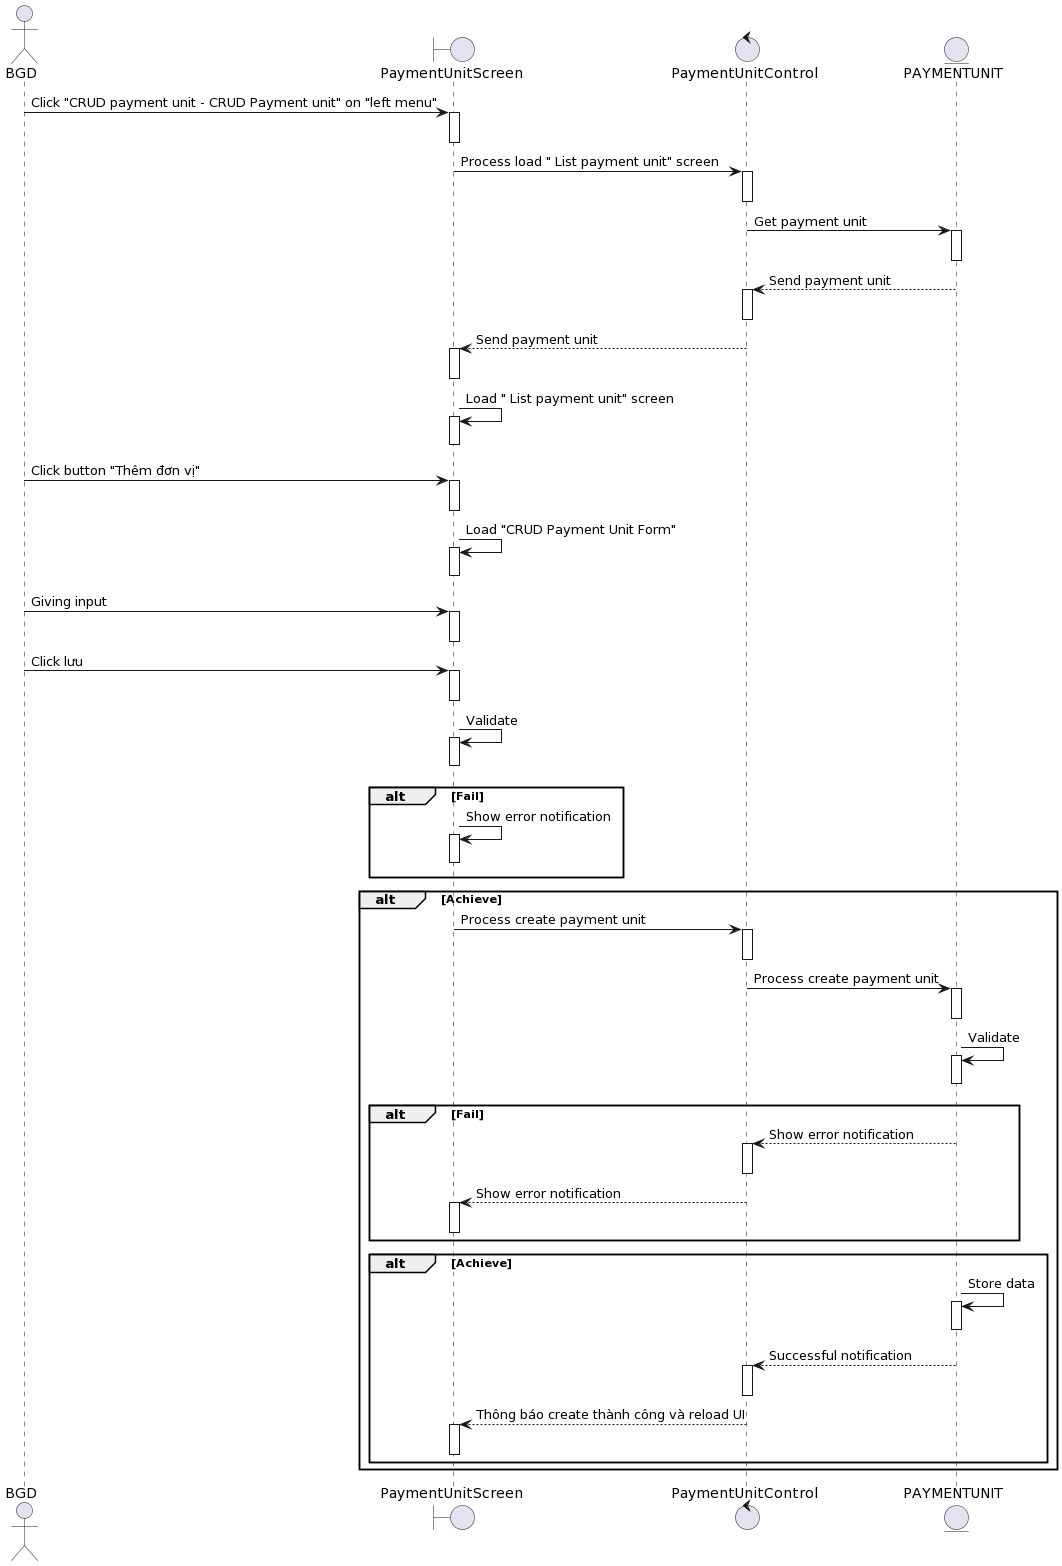

The diagram above was rendered by PlantUML. Its source (embedded in the PNG):
@startuml
actor BGD

boundary PaymentUnitScreen
control PaymentUnitControl 
entity PAYMENTUNIT

BGD-> PaymentUnitScreen++: Click "CRUD payment unit - CRUD Payment unit" on "left menu"
deactivate PaymentUnitScreen


PaymentUnitScreen-> PaymentUnitControl ++: Process load " List payment unit" screen
deactivate PaymentUnitControl 

PaymentUnitControl -> PAYMENTUNIT++: Get payment unit
deactivate PAYMENTUNIT

PAYMENTUNIT--> PaymentUnitControl ++: Send payment unit
deactivate PaymentUnitControl 

PaymentUnitControl --> PaymentUnitScreen++: Send payment unit
deactivate PaymentUnitScreen

PaymentUnitScreen-> PaymentUnitScreen++: Load " List payment unit" screen
deactivate PaymentUnitScreen

BGD-> PaymentUnitScreen++ :Click button "Thêm đơn vị"
deactivate PaymentUnitScreen

PaymentUnitScreen-> PaymentUnitScreen++: Load "CRUD Payment Unit Form"
deactivate PaymentUnitScreen

BGD-> PaymentUnitScreen++: Giving input
deactivate PaymentUnitScreen
BGD-> PaymentUnitScreen++: Click lưu
deactivate PaymentUnitScreen

PaymentUnitScreen-> PaymentUnitScreen++: Validate
deactivate PaymentUnitScreen


alt Fail
    PaymentUnitScreen-> PaymentUnitScreen++: Show error notification
deactivate PaymentUnitScreen
end

alt Achieve

    PaymentUnitScreen-> PaymentUnitControl ++: Process create payment unit

deactivate PaymentUnitControl 
    PaymentUnitControl -> PAYMENTUNIT++:Process create payment unit

deactivate PAYMENTUNIT
    PAYMENTUNIT-> PAYMENTUNIT++: Validate
deactivate PAYMENTUNIT
alt Fail
    PAYMENTUNIT--> PaymentUnitControl ++: Show error notification
deactivate PaymentUnitControl 
PaymentUnitControl  --> PaymentUnitScreen++: Show error notification
deactivate PaymentUnitScreen
end

alt Achieve
    PAYMENTUNIT-> PAYMENTUNIT++: Store data
deactivate PAYMENTUNIT

     PAYMENTUNIT--> PaymentUnitControl ++: Successful notification
deactivate PaymentUnitControl  
    PaymentUnitControl --> PaymentUnitScreen++: Thông báo create thành công và reload UI
deactivate PaymentUnitScreen

end
end
@enduml